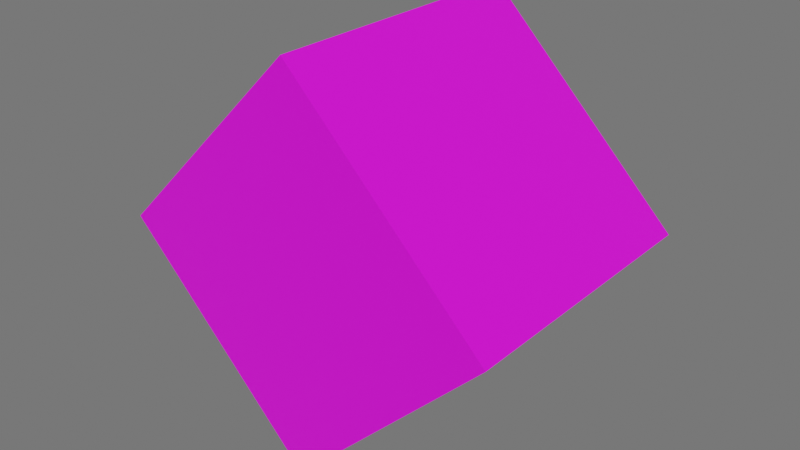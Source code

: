 # Source: RotatingDiagonalCube.blend  (saved by Blender 2.81.16; exported with 4.5.12 LTS)
import bpy
from mathutils import Matrix  # noqa: F401  (used for matrix-valued properties, if any)

bpy.ops.wm.read_factory_settings(use_empty=True)
scene = bpy.context.scene
scene.name = 'Scene'

# ---- collections
col_collection = bpy.data.collections.new('Collection'); scene.collection.children.link(col_collection)
col_pie3d = bpy.data.collections.new('pie3d'); scene.collection.children.link(col_pie3d)

# ---- images (referenced by path relative to the original .blend; pixels are not part of the script)
import os
ASSET_DIR = os.environ.get("B2B_ASSET_DIR", "")  # directory of the original .blend (textures are referenced by path, not embedded)
HERE = os.path.dirname(os.path.abspath(__file__))  # packed textures are extracted next to this script under _unpacked/

def load_image(name, relpath, width, height, colorspace="sRGB"):
    """Load a texture the original file referenced (path relative to the .blend, or extracted next to this script)."""
    p = next((c for c in (os.path.join(HERE, relpath), os.path.join(ASSET_DIR, relpath)) if relpath and os.path.exists(c)), "")
    if p:
        img = bpy.data.images.load(p, check_existing=True)
        img.name = name
    else:  # same state as the original file: an image datablock whose file is absent (Cycles renders it pink)
        img = bpy.data.images.new(name, width, height)
        img.source = "FILE"
        img.filepath = "//" + (relpath or name)
    img.colorspace_settings.name = colorspace
    return img
img_mercator_projection_800px_jpg = load_image('Mercator Projection 800px.JPG', 'Mercator Projection 800px.JPG', 1024, 1024, 'sRGB')

# ---- materials (node trees are filled in below, after node groups)
mat_material_002 = bpy.data.materials.new('Material.002')
mat_material_002.use_transparent_shadow = False

# ---- material node trees
mat_material_002.use_nodes = True; mat_material_002.node_tree.nodes.clear()
_N = mat_material_002.node_tree.nodes; _L = mat_material_002.node_tree.links
n0 = _N.new('ShaderNodeOutputMaterial'); n0.name = 'Material Output'; n0.location = (300, 300)
n1 = _N.new('ShaderNodeBsdfPrincipled'); n1.name = 'Principled BSDF'; n1.location = (10, 300)
n1.distribution = 'GGX'
n1.subsurface_method = 'BURLEY'
n1.inputs[3].default_value = 1.45
n1.inputs[27].default_value = (0.0, 0.0, 0.0, 1.0)
n1.inputs[28].default_value = 1.0
n2 = _N.new('ShaderNodeTexImage'); n2.name = 'Image Texture'; n2.location = (-280, 280)
n2.image = img_mercator_projection_800px_jpg
_L.new(n1.outputs[0], n0.inputs[0])
_L.new(n2.outputs[0], n1.inputs[0])
n0.is_active_output = True

# ---- world
world_world = bpy.data.worlds.new('World'); scene.world = world_world
world_world.use_nodes = True; world_world.node_tree.nodes.clear()
_N = world_world.node_tree.nodes; _L = world_world.node_tree.links
n0 = _N.new('ShaderNodeOutputWorld'); n0.name = 'World Output'; n0.location = (300, 300)
n1 = _N.new('ShaderNodeBackground'); n1.name = 'Background'; n1.location = (10, 300)
n1.inputs[0].default_value = (0.1544, 0.1544, 0.1544, 1.0)
_L.new(n1.outputs[0], n0.inputs[0])
n0.is_active_output = True
world_world.color = (0.05088, 0.05088, 0.05088)
world_world.use_sun_shadow = False
world_world.sun_shadow_jitter_overblur = 0.0

# ---- meshes
me_cube = bpy.data.meshes.new('Cube')
me_cube.from_pydata([(-1.0, -1.0, -1.0), (-1.0, -1.0, 1.0), (-1.0, 1.0, -1.0), (-1.0, 1.0, 1.0), (1.0, -1.0, -1.0), (1.0, -1.0, 1.0), (1.0, 1.0, -1.0), (1.0, 1.0, 1.0)], [], [(0, 1, 3, 2), (2, 3, 7, 6), (6, 7, 5, 4), (4, 5, 1, 0), (2, 6, 4, 0), (7, 3, 1, 5)])
_uv = me_cube.uv_layers.new(name='UVMap')
_uv.uv.foreach_set('vector', [0.375, 0.0, 0.625, 0.0, 0.625, 0.25, 0.375, 0.25, 0.375, 0.25, 0.625, 0.25, 0.625, 0.5, 0.375, 0.5, 0.375, 0.5, 0.625, 0.5, 0.625, 0.75, 0.375, 0.75, 0.375, 0.75, 0.625, 0.75, 0.625, 1.0, 0.375, 1.0, 0.125, 0.5, 0.375, 0.5, 0.375, 0.75, 0.125, 0.75, 0.625, 0.5, 0.875, 0.5, 0.875, 0.75, 0.625, 0.75])
me_cube.materials.append(mat_material_002)
me_cube.use_remesh_fix_poles = True
me_cube.use_remesh_preserve_attributes = False
me_cube.use_mirror_vertex_groups = False
me_cube.update()

# ---- objects
ob_cube = bpy.data.objects.new('Cube', me_cube)

# ---- transforms, parenting, visibility, modifiers, constraints
ob_cube.location = (0.04486, -0.008434, 1.428)
ob_cube.rotation_euler = (0.7854, 0.0, 4.712)
ob_cube.lock_rotation = (False, False, True)
ob_cube.lineart.crease_threshold = 0.0

# ---- collection membership
col_collection.objects.link(ob_cube)

# ---- scene / render settings (as saved in the file)
scene.frame_start = 0; scene.frame_end = 59; scene.frame_set(45)
scene.render.engine = 'BLENDER_EEVEE_NEXT'
scene.cycles.use_denoising = False
scene.cycles.samples = 128
scene.cycles.sampling_pattern = 'TABULATED_SOBOL'
scene.cycles.use_adaptive_sampling = False
scene.cycles.use_light_tree = False
scene.view_settings.view_transform = 'Filmic'
bpy.context.view_layer.update()

# ---- added for rendering (the .blend has no active camera and no usable light): camera, sun
cam_auto = bpy.data.cameras.new('AutoCamera')
cam_auto.lens = 50.0
cam_auto.sensor_width = 36.0
cam_auto.clip_end = 1000.0
ob_auto_camera = bpy.data.objects.new('AutoCamera', cam_auto)
scene.collection.objects.link(ob_auto_camera)
ob_auto_camera.location = (4.18259, -4.97371, 4.73848)
ob_auto_camera.rotation_euler = (1.09748, -7.21219e-08, 0.694738)
scene.camera = ob_auto_camera
light_auto_sun = bpy.data.lights.new('AutoSun', 'SUN')
light_auto_sun.energy = 3.0
light_auto_sun.angle = 0.0523599
ob_auto_sun = bpy.data.objects.new('AutoSun', light_auto_sun)
scene.collection.objects.link(ob_auto_sun)
ob_auto_sun.rotation_euler = (0.872665, 0.174533, 0.523599)
bpy.context.view_layer.update()
